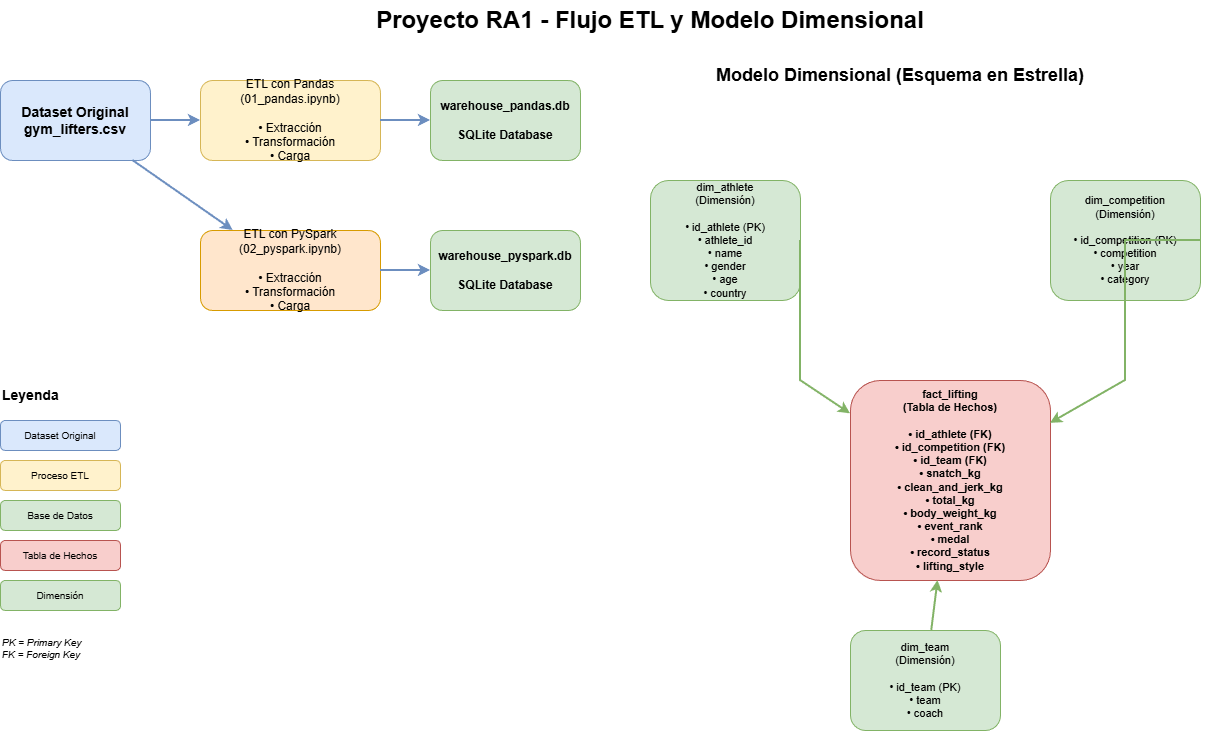

The diagram above was exported from draw.io. Its source (the exported page's mxGraphModel, read from the mxfile embedded in the PNG):
<mxGraphModel dx="1426" dy="785" grid="1" gridSize="10" guides="1" tooltips="1" connect="1" arrows="1" fold="1" page="1" pageScale="1" pageWidth="1400" pageHeight="1000" math="0" shadow="0">
  <root>
    <mxCell id="0" />
    <mxCell id="1" parent="0" />
    <mxCell id="title" value="Proyecto RA1 - Flujo ETL y Modelo Dimensional" style="text;html=1;strokeColor=none;fillColor=none;align=center;verticalAlign=middle;whiteSpace=wrap;rounded=0;fontSize=24;fontStyle=1" parent="1" vertex="1">
      <mxGeometry x="400" y="20" width="600" height="40" as="geometry" />
    </mxCell>
    <mxCell id="dataset" value="Dataset Original&#10;gym_lifters.csv" style="rounded=1;whiteSpace=wrap;html=1;fillColor=#dae8fc;strokeColor=#6c8ebf;fontSize=14;fontStyle=1" parent="1" vertex="1">
      <mxGeometry x="50" y="100" width="150" height="80" as="geometry" />
    </mxCell>
    <mxCell id="pandas-etl" value="ETL con Pandas&#10;(01_pandas.ipynb)&#10;&#10;• Extracción&#10;• Transformación&#10;• Carga" style="rounded=1;whiteSpace=wrap;html=1;fillColor=#fff2cc;strokeColor=#d6b656;fontSize=12" parent="1" vertex="1">
      <mxGeometry x="250" y="100" width="180" height="80" as="geometry" />
    </mxCell>
    <mxCell id="arrow1" value="" style="endArrow=classic;html=1;rounded=0;strokeWidth=2;strokeColor=#6c8ebf" parent="1" source="dataset" target="pandas-etl" edge="1">
      <mxGeometry width="50" height="50" relative="1" as="geometry">
        <mxPoint x="300" y="200" as="sourcePoint" />
        <mxPoint x="350" y="150" as="targetPoint" />
      </mxGeometry>
    </mxCell>
    <mxCell id="warehouse-pandas" value="warehouse_pandas.db&#10;&#10;SQLite Database" style="rounded=1;whiteSpace=wrap;html=1;fillColor=#d5e8d4;strokeColor=#82b366;fontSize=12;fontStyle=1" parent="1" vertex="1">
      <mxGeometry x="480" y="100" width="150" height="80" as="geometry" />
    </mxCell>
    <mxCell id="arrow2" value="" style="endArrow=classic;html=1;rounded=0;strokeWidth=2;strokeColor=#6c8ebf" parent="1" source="pandas-etl" target="warehouse-pandas" edge="1">
      <mxGeometry width="50" height="50" relative="1" as="geometry">
        <mxPoint x="500" y="200" as="sourcePoint" />
        <mxPoint x="550" y="150" as="targetPoint" />
      </mxGeometry>
    </mxCell>
    <mxCell id="pyspark-etl" value="ETL con PySpark&#10;(02_pyspark.ipynb)&#10;&#10;• Extracción&#10;• Transformación&#10;• Carga" style="rounded=1;whiteSpace=wrap;html=1;fillColor=#ffe6cc;strokeColor=#d79b00;fontSize=12" parent="1" vertex="1">
      <mxGeometry x="250" y="250" width="180" height="80" as="geometry" />
    </mxCell>
    <mxCell id="arrow3" value="" style="endArrow=classic;html=1;rounded=0;strokeWidth=2;strokeColor=#6c8ebf" parent="1" source="dataset" target="pyspark-etl" edge="1">
      <mxGeometry width="50" height="50" relative="1" as="geometry">
        <mxPoint x="300" y="200" as="sourcePoint" />
        <mxPoint x="350" y="300" as="targetPoint" />
      </mxGeometry>
    </mxCell>
    <mxCell id="warehouse-pyspark" value="warehouse_pyspark.db&#10;&#10;SQLite Database" style="rounded=1;whiteSpace=wrap;html=1;fillColor=#d5e8d4;strokeColor=#82b366;fontSize=12;fontStyle=1" parent="1" vertex="1">
      <mxGeometry x="480" y="250" width="150" height="80" as="geometry" />
    </mxCell>
    <mxCell id="arrow4" value="" style="endArrow=classic;html=1;rounded=0;strokeWidth=2;strokeColor=#6c8ebf" parent="1" source="pyspark-etl" target="warehouse-pyspark" edge="1">
      <mxGeometry width="50" height="50" relative="1" as="geometry">
        <mxPoint x="500" y="350" as="sourcePoint" />
        <mxPoint x="550" y="300" as="targetPoint" />
      </mxGeometry>
    </mxCell>
    <mxCell id="model-title" value="Modelo Dimensional (Esquema en Estrella)" style="text;html=1;strokeColor=none;fillColor=none;align=center;verticalAlign=middle;whiteSpace=wrap;rounded=0;fontSize=18;fontStyle=1" parent="1" vertex="1">
      <mxGeometry x="750" y="80" width="400" height="30" as="geometry" />
    </mxCell>
    <mxCell id="fact-lifting" value="fact_lifting&#10;(Tabla de Hechos)&#10;&#10;• id_athlete (FK)&#10;• id_competition (FK)&#10;• id_team (FK)&#10;• snatch_kg&#10;• clean_and_jerk_kg&#10;• total_kg&#10;• body_weight_kg&#10;• event_rank&#10;• medal&#10;• record_status&#10;• lifting_style" style="rounded=1;whiteSpace=wrap;html=1;fillColor=#f8cecc;strokeColor=#b85450;fontSize=11;fontStyle=1" parent="1" vertex="1">
      <mxGeometry x="900" y="400" width="200" height="200" as="geometry" />
    </mxCell>
    <mxCell id="dim-athlete" value="dim_athlete&#10;(Dimensión)&#10;&#10;• id_athlete (PK)&#10;• athlete_id&#10;• name&#10;• gender&#10;• age&#10;• country" style="rounded=1;whiteSpace=wrap;html=1;fillColor=#d5e8d4;strokeColor=#82b366;fontSize=11" parent="1" vertex="1">
      <mxGeometry x="700" y="200" width="150" height="120" as="geometry" />
    </mxCell>
    <mxCell id="arrow-dim1" value="" style="endArrow=classic;html=1;rounded=0;strokeWidth=2;strokeColor=#82b366" parent="1" source="dim-athlete" target="fact-lifting" edge="1">
      <mxGeometry width="50" height="50" relative="1" as="geometry">
        <mxPoint x="850" y="300" as="sourcePoint" />
        <mxPoint x="900" y="450" as="targetPoint" />
        <Array as="points">
          <mxPoint x="850" y="260" />
          <mxPoint x="850" y="400" />
        </Array>
      </mxGeometry>
    </mxCell>
    <mxCell id="dim-competition" value="dim_competition&#10;(Dimensión)&#10;&#10;• id_competition (PK)&#10;• competition&#10;• year&#10;• category" style="rounded=1;whiteSpace=wrap;html=1;fillColor=#d5e8d4;strokeColor=#82b366;fontSize=11" parent="1" vertex="1">
      <mxGeometry x="1100" y="200" width="150" height="120" as="geometry" />
    </mxCell>
    <mxCell id="arrow-dim2" value="" style="endArrow=classic;html=1;rounded=0;strokeWidth=2;strokeColor=#82b366" parent="1" source="dim-competition" target="fact-lifting" edge="1">
      <mxGeometry width="50" height="50" relative="1" as="geometry">
        <mxPoint x="1100" y="300" as="sourcePoint" />
        <mxPoint x="1050" y="450" as="targetPoint" />
        <Array as="points">
          <mxPoint x="1175" y="260" />
          <mxPoint x="1175" y="400" />
        </Array>
      </mxGeometry>
    </mxCell>
    <mxCell id="dim-team" value="dim_team&#10;(Dimensión)&#10;&#10;• id_team (PK)&#10;• team&#10;• coach" style="rounded=1;whiteSpace=wrap;html=1;fillColor=#d5e8d4;strokeColor=#82b366;fontSize=11" parent="1" vertex="1">
      <mxGeometry x="900" y="650" width="150" height="100" as="geometry" />
    </mxCell>
    <mxCell id="arrow-dim3" value="" style="endArrow=classic;html=1;rounded=0;strokeWidth=2;strokeColor=#82b366" parent="1" source="dim-team" target="fact-lifting" edge="1">
      <mxGeometry width="50" height="50" relative="1" as="geometry">
        <mxPoint x="975" y="650" as="sourcePoint" />
        <mxPoint x="1000" y="600" as="targetPoint" />
      </mxGeometry>
    </mxCell>
    <mxCell id="legend-title" value="Leyenda" style="text;html=1;strokeColor=none;fillColor=none;align=left;verticalAlign=middle;whiteSpace=wrap;rounded=0;fontSize=14;fontStyle=1" parent="1" vertex="1">
      <mxGeometry x="50" y="400" width="100" height="30" as="geometry" />
    </mxCell>
    <mxCell id="legend1" value="Dataset Original" style="rounded=1;whiteSpace=wrap;html=1;fillColor=#dae8fc;strokeColor=#6c8ebf;fontSize=10" parent="1" vertex="1">
      <mxGeometry x="50" y="440" width="120" height="30" as="geometry" />
    </mxCell>
    <mxCell id="legend2" value="Proceso ETL" style="rounded=1;whiteSpace=wrap;html=1;fillColor=#fff2cc;strokeColor=#d6b656;fontSize=10" parent="1" vertex="1">
      <mxGeometry x="50" y="480" width="120" height="30" as="geometry" />
    </mxCell>
    <mxCell id="legend3" value="Base de Datos" style="rounded=1;whiteSpace=wrap;html=1;fillColor=#d5e8d4;strokeColor=#82b366;fontSize=10" parent="1" vertex="1">
      <mxGeometry x="50" y="520" width="120" height="30" as="geometry" />
    </mxCell>
    <mxCell id="legend4" value="Tabla de Hechos" style="rounded=1;whiteSpace=wrap;html=1;fillColor=#f8cecc;strokeColor=#b85450;fontSize=10" parent="1" vertex="1">
      <mxGeometry x="50" y="560" width="120" height="30" as="geometry" />
    </mxCell>
    <mxCell id="legend5" value="Dimensión" style="rounded=1;whiteSpace=wrap;html=1;fillColor=#d5e8d4;strokeColor=#82b366;fontSize=10" parent="1" vertex="1">
      <mxGeometry x="50" y="600" width="120" height="30" as="geometry" />
    </mxCell>
    <mxCell id="note1" value="PK = Primary Key&#10;FK = Foreign Key" style="text;html=1;strokeColor=none;fillColor=none;align=left;verticalAlign=top;whiteSpace=wrap;rounded=0;fontSize=10;fontStyle=2" parent="1" vertex="1">
      <mxGeometry x="50" y="650" width="150" height="40" as="geometry" />
    </mxCell>
  </root>
</mxGraphModel>